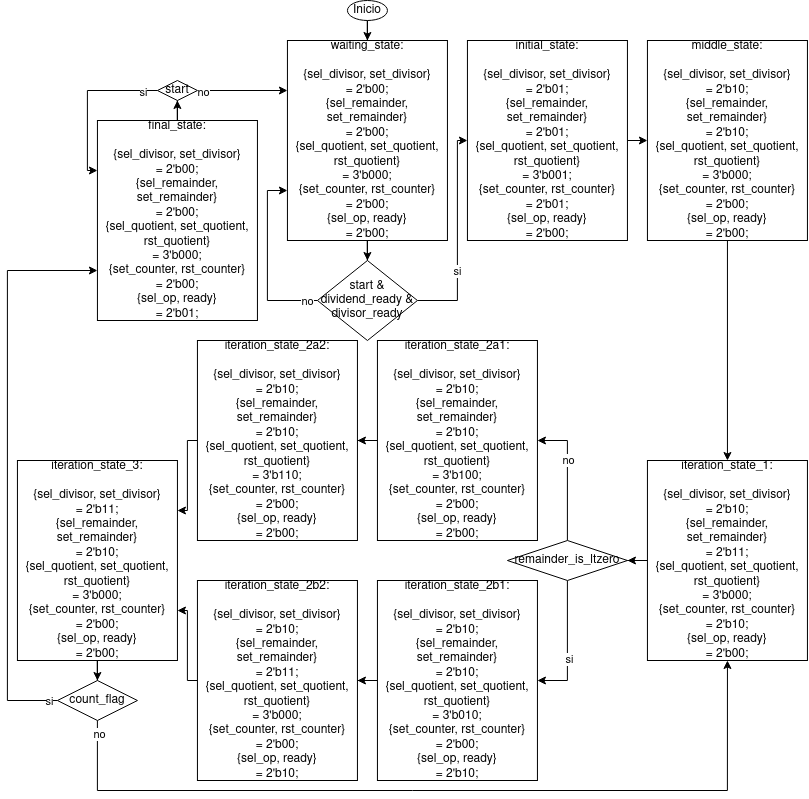

The diagram above was exported from draw.io. Its source (the exported page's mxGraphModel, read from the mxfile embedded in the PNG):
<mxGraphModel dx="18" dy="508" grid="1" gridSize="10" guides="1" tooltips="1" connect="1" arrows="1" fold="1" page="1" pageScale="1" pageWidth="850" pageHeight="1100" math="0" shadow="0">
  <root>
    <mxCell id="0" />
    <mxCell id="1" parent="0" />
    <mxCell id="ulWaZlCbddAtC6OPPF3S-1" style="edgeStyle=orthogonalEdgeStyle;rounded=0;orthogonalLoop=1;jettySize=auto;html=1;entryX=0.5;entryY=0;entryDx=0;entryDy=0;" parent="1" source="ulWaZlCbddAtC6OPPF3S-2" target="CSlCriDSMXKIPnvz5pjc-1" edge="1">
      <mxGeometry relative="1" as="geometry">
        <mxPoint x="1239.94" y="80" as="targetPoint" />
      </mxGeometry>
    </mxCell>
    <mxCell id="ulWaZlCbddAtC6OPPF3S-2" value="&lt;div align=&quot;center&quot;&gt;Inicio&lt;/div&gt;" style="ellipse;whiteSpace=wrap;html=1;align=center;" parent="1" vertex="1">
      <mxGeometry x="1219.94" y="60" width="40" height="20" as="geometry" />
    </mxCell>
    <mxCell id="CSlCriDSMXKIPnvz5pjc-3" style="edgeStyle=orthogonalEdgeStyle;rounded=0;orthogonalLoop=1;jettySize=auto;html=1;entryX=0.5;entryY=0;entryDx=0;entryDy=0;" parent="1" source="CSlCriDSMXKIPnvz5pjc-1" target="CSlCriDSMXKIPnvz5pjc-2" edge="1">
      <mxGeometry relative="1" as="geometry" />
    </mxCell>
    <mxCell id="CSlCriDSMXKIPnvz5pjc-1" value="&lt;div align=&quot;center&quot;&gt;waiting_state:&lt;/div&gt;&lt;div align=&quot;center&quot;&gt;&lt;br&gt;&lt;/div&gt;&lt;div align=&quot;center&quot;&gt;{sel_divisor, set_divisor}&lt;/div&gt;&lt;div align=&quot;center&quot;&gt;= 2'b00;&lt;br&gt;&lt;/div&gt;&lt;div align=&quot;center&quot;&gt;{sel_remainder, set_remainder}&lt;/div&gt;&lt;div align=&quot;center&quot;&gt;= 2'b00;&lt;br&gt;&lt;/div&gt;&lt;div align=&quot;center&quot;&gt;{sel_quotient, set_quotient, rst_quotient}&lt;/div&gt;&lt;div align=&quot;center&quot;&gt;= 3'b000;&lt;br&gt;&lt;/div&gt;&lt;div align=&quot;center&quot;&gt;{set_counter, rst_counter}&lt;/div&gt;&lt;div align=&quot;center&quot;&gt;= 2'b00;&lt;br&gt;&lt;/div&gt;&lt;div align=&quot;center&quot;&gt;{sel_op, ready}&lt;/div&gt;&lt;div align=&quot;center&quot;&gt;= 2'b00;&lt;br&gt;&lt;/div&gt;" style="rounded=0;whiteSpace=wrap;html=1;" parent="1" vertex="1">
      <mxGeometry x="1159.94" y="100" width="160" height="200" as="geometry" />
    </mxCell>
    <mxCell id="CSlCriDSMXKIPnvz5pjc-4" style="edgeStyle=orthogonalEdgeStyle;rounded=0;orthogonalLoop=1;jettySize=auto;html=1;entryX=0;entryY=0.75;entryDx=0;entryDy=0;" parent="1" source="CSlCriDSMXKIPnvz5pjc-2" target="CSlCriDSMXKIPnvz5pjc-1" edge="1">
      <mxGeometry relative="1" as="geometry">
        <Array as="points">
          <mxPoint x="1139.94" y="360" />
          <mxPoint x="1139.94" y="250" />
        </Array>
      </mxGeometry>
    </mxCell>
    <mxCell id="CSlCriDSMXKIPnvz5pjc-5" value="no" style="edgeLabel;html=1;align=center;verticalAlign=middle;resizable=0;points=[];" parent="CSlCriDSMXKIPnvz5pjc-4" vertex="1" connectable="0">
      <mxGeometry x="-0.8928" relative="1" as="geometry">
        <mxPoint as="offset" />
      </mxGeometry>
    </mxCell>
    <mxCell id="CSlCriDSMXKIPnvz5pjc-7" style="edgeStyle=orthogonalEdgeStyle;rounded=0;orthogonalLoop=1;jettySize=auto;html=1;entryX=0;entryY=0.5;entryDx=0;entryDy=0;" parent="1" source="CSlCriDSMXKIPnvz5pjc-2" target="CSlCriDSMXKIPnvz5pjc-6" edge="1">
      <mxGeometry relative="1" as="geometry">
        <Array as="points">
          <mxPoint x="1329.94" y="360" />
          <mxPoint x="1329.94" y="200" />
        </Array>
      </mxGeometry>
    </mxCell>
    <mxCell id="CSlCriDSMXKIPnvz5pjc-8" value="si" style="edgeLabel;html=1;align=center;verticalAlign=middle;resizable=0;points=[];" parent="CSlCriDSMXKIPnvz5pjc-7" vertex="1" connectable="0">
      <mxGeometry x="-0.3429" relative="1" as="geometry">
        <mxPoint as="offset" />
      </mxGeometry>
    </mxCell>
    <mxCell id="CSlCriDSMXKIPnvz5pjc-2" value="start &amp;amp; dividend_ready &amp;amp; divisor_ready" style="rhombus;whiteSpace=wrap;html=1;" parent="1" vertex="1">
      <mxGeometry x="1189.94" y="320" width="100" height="80" as="geometry" />
    </mxCell>
    <mxCell id="CSlCriDSMXKIPnvz5pjc-10" style="edgeStyle=orthogonalEdgeStyle;rounded=0;orthogonalLoop=1;jettySize=auto;html=1;entryX=0;entryY=0.5;entryDx=0;entryDy=0;exitX=1;exitY=0.5;exitDx=0;exitDy=0;" parent="1" source="CSlCriDSMXKIPnvz5pjc-6" target="CSlCriDSMXKIPnvz5pjc-9" edge="1">
      <mxGeometry relative="1" as="geometry" />
    </mxCell>
    <mxCell id="CSlCriDSMXKIPnvz5pjc-6" value="&lt;div align=&quot;center&quot;&gt;initial_state:&lt;/div&gt;&lt;div align=&quot;center&quot;&gt;&lt;br&gt;&lt;/div&gt;&lt;div align=&quot;center&quot;&gt;{sel_divisor, set_divisor}&lt;/div&gt;&lt;div align=&quot;center&quot;&gt;= 2'b01;&lt;br&gt;&lt;/div&gt;&lt;div align=&quot;center&quot;&gt;{sel_remainder, set_remainder}&lt;/div&gt;&lt;div align=&quot;center&quot;&gt;= 2'b01;&lt;br&gt;&lt;/div&gt;&lt;div align=&quot;center&quot;&gt;{sel_quotient, set_quotient, rst_quotient}&lt;/div&gt;&lt;div align=&quot;center&quot;&gt;= 3'b001;&lt;br&gt;&lt;/div&gt;&lt;div align=&quot;center&quot;&gt;{set_counter, rst_counter}&lt;/div&gt;&lt;div align=&quot;center&quot;&gt;= 2'b01;&lt;br&gt;&lt;/div&gt;&lt;div align=&quot;center&quot;&gt;{sel_op, ready}&lt;/div&gt;&lt;div align=&quot;center&quot;&gt;= 2'b00;&lt;br&gt;&lt;/div&gt;" style="rounded=0;whiteSpace=wrap;html=1;" parent="1" vertex="1">
      <mxGeometry x="1339.94" y="100" width="160" height="200" as="geometry" />
    </mxCell>
    <mxCell id="CSlCriDSMXKIPnvz5pjc-13" style="edgeStyle=orthogonalEdgeStyle;rounded=0;orthogonalLoop=1;jettySize=auto;html=1;entryX=0.5;entryY=0;entryDx=0;entryDy=0;" parent="1" source="CSlCriDSMXKIPnvz5pjc-9" target="CSlCriDSMXKIPnvz5pjc-11" edge="1">
      <mxGeometry relative="1" as="geometry" />
    </mxCell>
    <mxCell id="CSlCriDSMXKIPnvz5pjc-9" value="&lt;div align=&quot;center&quot;&gt;middle_state:&lt;/div&gt;&lt;div align=&quot;center&quot;&gt;&lt;br&gt;&lt;/div&gt;&lt;div align=&quot;center&quot;&gt;{sel_divisor, set_divisor}&lt;/div&gt;&lt;div align=&quot;center&quot;&gt;= 2'b10;&lt;br&gt;&lt;/div&gt;&lt;div align=&quot;center&quot;&gt;{sel_remainder, set_remainder}&lt;/div&gt;&lt;div align=&quot;center&quot;&gt;= 2'b10;&lt;br&gt;&lt;/div&gt;&lt;div align=&quot;center&quot;&gt;{sel_quotient, set_quotient, rst_quotient}&lt;/div&gt;&lt;div align=&quot;center&quot;&gt;= 3'b000;&lt;br&gt;&lt;/div&gt;&lt;div align=&quot;center&quot;&gt;{set_counter, rst_counter}&lt;/div&gt;&lt;div align=&quot;center&quot;&gt;= 2'b00;&lt;br&gt;&lt;/div&gt;&lt;div align=&quot;center&quot;&gt;{sel_op, ready}&lt;/div&gt;&lt;div align=&quot;center&quot;&gt;= 2'b00;&lt;br&gt;&lt;/div&gt;" style="rounded=0;whiteSpace=wrap;html=1;" parent="1" vertex="1">
      <mxGeometry x="1519.94" y="100" width="160" height="200" as="geometry" />
    </mxCell>
    <mxCell id="CSlCriDSMXKIPnvz5pjc-23" style="edgeStyle=orthogonalEdgeStyle;rounded=0;orthogonalLoop=1;jettySize=auto;html=1;entryX=1;entryY=0.5;entryDx=0;entryDy=0;" parent="1" source="CSlCriDSMXKIPnvz5pjc-11" target="CSlCriDSMXKIPnvz5pjc-21" edge="1">
      <mxGeometry relative="1" as="geometry" />
    </mxCell>
    <mxCell id="CSlCriDSMXKIPnvz5pjc-11" value="&lt;div align=&quot;center&quot;&gt;iteration_state_1:&lt;/div&gt;&lt;div align=&quot;center&quot;&gt;&lt;br&gt;&lt;/div&gt;&lt;div align=&quot;center&quot;&gt;{sel_divisor, set_divisor}&lt;/div&gt;&lt;div align=&quot;center&quot;&gt;= 2'b10;&lt;br&gt;&lt;/div&gt;&lt;div align=&quot;center&quot;&gt;{sel_remainder, set_remainder}&lt;/div&gt;&lt;div align=&quot;center&quot;&gt;= 2'b11;&lt;br&gt;&lt;/div&gt;&lt;div align=&quot;center&quot;&gt;{sel_quotient, set_quotient, rst_quotient}&lt;/div&gt;&lt;div align=&quot;center&quot;&gt;= 3'b000;&lt;br&gt;&lt;/div&gt;&lt;div align=&quot;center&quot;&gt;{set_counter, rst_counter}&lt;/div&gt;&lt;div align=&quot;center&quot;&gt;= 2'b10;&lt;br&gt;&lt;/div&gt;&lt;div align=&quot;center&quot;&gt;{sel_op, ready}&lt;/div&gt;&lt;div align=&quot;center&quot;&gt;= 2'b00;&lt;br&gt;&lt;/div&gt;" style="rounded=0;whiteSpace=wrap;html=1;" parent="1" vertex="1">
      <mxGeometry x="1519.94" y="520" width="160" height="200" as="geometry" />
    </mxCell>
    <mxCell id="CSlCriDSMXKIPnvz5pjc-19" style="edgeStyle=orthogonalEdgeStyle;rounded=0;orthogonalLoop=1;jettySize=auto;html=1;entryX=1;entryY=0.5;entryDx=0;entryDy=0;" parent="1" source="CSlCriDSMXKIPnvz5pjc-14" target="CSlCriDSMXKIPnvz5pjc-17" edge="1">
      <mxGeometry relative="1" as="geometry" />
    </mxCell>
    <mxCell id="CSlCriDSMXKIPnvz5pjc-14" value="&lt;div align=&quot;center&quot;&gt;iteration_state_2a1:&lt;/div&gt;&lt;div align=&quot;center&quot;&gt;&lt;br&gt;&lt;/div&gt;&lt;div align=&quot;center&quot;&gt;{sel_divisor, set_divisor}&lt;/div&gt;&lt;div align=&quot;center&quot;&gt;= 2'b10;&lt;br&gt;&lt;/div&gt;&lt;div align=&quot;center&quot;&gt;{sel_remainder, set_remainder}&lt;/div&gt;&lt;div align=&quot;center&quot;&gt;= 2'b10;&lt;br&gt;&lt;/div&gt;&lt;div align=&quot;center&quot;&gt;{sel_quotient, set_quotient, rst_quotient}&lt;/div&gt;&lt;div align=&quot;center&quot;&gt;= 3'b100;&lt;br&gt;&lt;/div&gt;&lt;div align=&quot;center&quot;&gt;{set_counter, rst_counter}&lt;/div&gt;&lt;div align=&quot;center&quot;&gt;= 2'b00;&lt;br&gt;&lt;/div&gt;&lt;div align=&quot;center&quot;&gt;{sel_op, ready}&lt;/div&gt;&lt;div align=&quot;center&quot;&gt;= 2'b00;&lt;br&gt;&lt;/div&gt;" style="rounded=0;whiteSpace=wrap;html=1;" parent="1" vertex="1">
      <mxGeometry x="1249.94" y="400" width="160" height="200" as="geometry" />
    </mxCell>
    <mxCell id="CSlCriDSMXKIPnvz5pjc-20" style="edgeStyle=orthogonalEdgeStyle;rounded=0;orthogonalLoop=1;jettySize=auto;html=1;entryX=1;entryY=0.5;entryDx=0;entryDy=0;" parent="1" source="CSlCriDSMXKIPnvz5pjc-16" target="CSlCriDSMXKIPnvz5pjc-18" edge="1">
      <mxGeometry relative="1" as="geometry" />
    </mxCell>
    <mxCell id="CSlCriDSMXKIPnvz5pjc-16" value="&lt;div align=&quot;center&quot;&gt;iteration_state_2b1:&lt;/div&gt;&lt;div align=&quot;center&quot;&gt;&lt;br&gt;&lt;/div&gt;&lt;div align=&quot;center&quot;&gt;{sel_divisor, set_divisor}&lt;/div&gt;&lt;div align=&quot;center&quot;&gt;= 2'b10;&lt;br&gt;&lt;/div&gt;&lt;div align=&quot;center&quot;&gt;{sel_remainder, set_remainder}&lt;/div&gt;&lt;div align=&quot;center&quot;&gt;= 2'b10;&lt;br&gt;&lt;/div&gt;&lt;div align=&quot;center&quot;&gt;{sel_quotient, set_quotient, rst_quotient}&lt;/div&gt;&lt;div align=&quot;center&quot;&gt;= 3'b010;&lt;br&gt;&lt;/div&gt;&lt;div align=&quot;center&quot;&gt;{set_counter, rst_counter}&lt;/div&gt;&lt;div align=&quot;center&quot;&gt;= 2'b00;&lt;br&gt;&lt;/div&gt;&lt;div align=&quot;center&quot;&gt;{sel_op, ready}&lt;/div&gt;&lt;div align=&quot;center&quot;&gt;= 2'b10;&lt;br&gt;&lt;/div&gt;" style="rounded=0;whiteSpace=wrap;html=1;" parent="1" vertex="1">
      <mxGeometry x="1249.94" y="640" width="160" height="200" as="geometry" />
    </mxCell>
    <mxCell id="CSlCriDSMXKIPnvz5pjc-29" style="edgeStyle=orthogonalEdgeStyle;rounded=0;orthogonalLoop=1;jettySize=auto;html=1;entryX=1;entryY=0.25;entryDx=0;entryDy=0;" parent="1" source="CSlCriDSMXKIPnvz5pjc-17" target="CSlCriDSMXKIPnvz5pjc-28" edge="1">
      <mxGeometry relative="1" as="geometry">
        <Array as="points">
          <mxPoint x="1059.94" y="500" />
          <mxPoint x="1059.94" y="570" />
        </Array>
      </mxGeometry>
    </mxCell>
    <mxCell id="CSlCriDSMXKIPnvz5pjc-17" value="&lt;div align=&quot;center&quot;&gt;iteration_state_2a2:&lt;/div&gt;&lt;div align=&quot;center&quot;&gt;&lt;br&gt;&lt;/div&gt;&lt;div align=&quot;center&quot;&gt;{sel_divisor, set_divisor}&lt;/div&gt;&lt;div align=&quot;center&quot;&gt;= 2'b10;&lt;br&gt;&lt;/div&gt;&lt;div align=&quot;center&quot;&gt;{sel_remainder, set_remainder}&lt;/div&gt;&lt;div align=&quot;center&quot;&gt;= 2'b10;&lt;br&gt;&lt;/div&gt;&lt;div align=&quot;center&quot;&gt;{sel_quotient, set_quotient, rst_quotient}&lt;/div&gt;&lt;div align=&quot;center&quot;&gt;= 3'b110;&lt;br&gt;&lt;/div&gt;&lt;div align=&quot;center&quot;&gt;{set_counter, rst_counter}&lt;/div&gt;&lt;div align=&quot;center&quot;&gt;= 2'b00;&lt;br&gt;&lt;/div&gt;&lt;div align=&quot;center&quot;&gt;{sel_op, ready}&lt;/div&gt;&lt;div align=&quot;center&quot;&gt;= 2'b00;&lt;br&gt;&lt;/div&gt;" style="rounded=0;whiteSpace=wrap;html=1;" parent="1" vertex="1">
      <mxGeometry x="1069.94" y="400" width="160" height="200" as="geometry" />
    </mxCell>
    <mxCell id="CSlCriDSMXKIPnvz5pjc-30" style="edgeStyle=orthogonalEdgeStyle;rounded=0;orthogonalLoop=1;jettySize=auto;html=1;entryX=1;entryY=0.75;entryDx=0;entryDy=0;" parent="1" source="CSlCriDSMXKIPnvz5pjc-18" target="CSlCriDSMXKIPnvz5pjc-28" edge="1">
      <mxGeometry relative="1" as="geometry">
        <Array as="points">
          <mxPoint x="1059.94" y="740" />
          <mxPoint x="1059.94" y="670" />
        </Array>
      </mxGeometry>
    </mxCell>
    <mxCell id="CSlCriDSMXKIPnvz5pjc-18" value="&lt;div align=&quot;center&quot;&gt;iteration_state_2b2:&lt;/div&gt;&lt;div align=&quot;center&quot;&gt;&lt;br&gt;&lt;/div&gt;&lt;div align=&quot;center&quot;&gt;{sel_divisor, set_divisor}&lt;/div&gt;&lt;div align=&quot;center&quot;&gt;= 2'b10;&lt;br&gt;&lt;/div&gt;&lt;div align=&quot;center&quot;&gt;{sel_remainder, set_remainder}&lt;/div&gt;&lt;div align=&quot;center&quot;&gt;= 2'b11;&lt;br&gt;&lt;/div&gt;&lt;div align=&quot;center&quot;&gt;{sel_quotient, set_quotient, rst_quotient}&lt;/div&gt;&lt;div align=&quot;center&quot;&gt;= 3'b000;&lt;br&gt;&lt;/div&gt;&lt;div align=&quot;center&quot;&gt;{set_counter, rst_counter}&lt;/div&gt;&lt;div align=&quot;center&quot;&gt;= 2'b00;&lt;br&gt;&lt;/div&gt;&lt;div align=&quot;center&quot;&gt;{sel_op, ready}&lt;/div&gt;&lt;div align=&quot;center&quot;&gt;= 2'b10;&lt;br&gt;&lt;/div&gt;" style="rounded=0;whiteSpace=wrap;html=1;" parent="1" vertex="1">
      <mxGeometry x="1069.94" y="640" width="160" height="200" as="geometry" />
    </mxCell>
    <mxCell id="CSlCriDSMXKIPnvz5pjc-24" style="edgeStyle=orthogonalEdgeStyle;rounded=0;orthogonalLoop=1;jettySize=auto;html=1;entryX=1;entryY=0.5;entryDx=0;entryDy=0;" parent="1" source="CSlCriDSMXKIPnvz5pjc-21" target="CSlCriDSMXKIPnvz5pjc-14" edge="1">
      <mxGeometry relative="1" as="geometry" />
    </mxCell>
    <mxCell id="CSlCriDSMXKIPnvz5pjc-26" value="no" style="edgeLabel;html=1;align=center;verticalAlign=middle;resizable=0;points=[];" parent="CSlCriDSMXKIPnvz5pjc-24" vertex="1" connectable="0">
      <mxGeometry x="0.2522" y="-1" relative="1" as="geometry">
        <mxPoint as="offset" />
      </mxGeometry>
    </mxCell>
    <mxCell id="CSlCriDSMXKIPnvz5pjc-25" style="edgeStyle=orthogonalEdgeStyle;rounded=0;orthogonalLoop=1;jettySize=auto;html=1;entryX=1;entryY=0.5;entryDx=0;entryDy=0;" parent="1" source="CSlCriDSMXKIPnvz5pjc-21" target="CSlCriDSMXKIPnvz5pjc-16" edge="1">
      <mxGeometry relative="1" as="geometry" />
    </mxCell>
    <mxCell id="CSlCriDSMXKIPnvz5pjc-27" value="si" style="edgeLabel;html=1;align=center;verticalAlign=middle;resizable=0;points=[];" parent="CSlCriDSMXKIPnvz5pjc-25" vertex="1" connectable="0">
      <mxGeometry x="0.2499" y="2" relative="1" as="geometry">
        <mxPoint y="-2" as="offset" />
      </mxGeometry>
    </mxCell>
    <mxCell id="CSlCriDSMXKIPnvz5pjc-21" value="remainder_is_ltzero" style="rhombus;whiteSpace=wrap;html=1;" parent="1" vertex="1">
      <mxGeometry x="1379.94" y="600" width="120" height="40" as="geometry" />
    </mxCell>
    <mxCell id="CSlCriDSMXKIPnvz5pjc-32" style="edgeStyle=orthogonalEdgeStyle;rounded=0;orthogonalLoop=1;jettySize=auto;html=1;entryX=0.5;entryY=0;entryDx=0;entryDy=0;" parent="1" source="CSlCriDSMXKIPnvz5pjc-28" target="CSlCriDSMXKIPnvz5pjc-31" edge="1">
      <mxGeometry relative="1" as="geometry" />
    </mxCell>
    <mxCell id="CSlCriDSMXKIPnvz5pjc-28" value="&lt;div align=&quot;center&quot;&gt;iteration_state_3:&lt;/div&gt;&lt;div align=&quot;center&quot;&gt;&lt;br&gt;&lt;/div&gt;&lt;div align=&quot;center&quot;&gt;{sel_divisor, set_divisor}&lt;/div&gt;&lt;div align=&quot;center&quot;&gt;= 2'b11;&lt;br&gt;&lt;/div&gt;&lt;div align=&quot;center&quot;&gt;{sel_remainder, set_remainder}&lt;/div&gt;&lt;div align=&quot;center&quot;&gt;= 2'b10;&lt;br&gt;&lt;/div&gt;&lt;div align=&quot;center&quot;&gt;{sel_quotient, set_quotient, rst_quotient}&lt;/div&gt;&lt;div align=&quot;center&quot;&gt;= 3'b000;&lt;br&gt;&lt;/div&gt;&lt;div align=&quot;center&quot;&gt;{set_counter, rst_counter}&lt;/div&gt;&lt;div align=&quot;center&quot;&gt;= 2'b00;&lt;br&gt;&lt;/div&gt;&lt;div align=&quot;center&quot;&gt;{sel_op, ready}&lt;/div&gt;&lt;div align=&quot;center&quot;&gt;= 2'b00;&lt;br&gt;&lt;/div&gt;" style="rounded=0;whiteSpace=wrap;html=1;" parent="1" vertex="1">
      <mxGeometry x="889.94" y="520" width="160" height="200" as="geometry" />
    </mxCell>
    <mxCell id="CSlCriDSMXKIPnvz5pjc-33" style="edgeStyle=orthogonalEdgeStyle;rounded=0;orthogonalLoop=1;jettySize=auto;html=1;entryX=0.5;entryY=1;entryDx=0;entryDy=0;" parent="1" source="CSlCriDSMXKIPnvz5pjc-31" target="CSlCriDSMXKIPnvz5pjc-11" edge="1">
      <mxGeometry relative="1" as="geometry">
        <Array as="points">
          <mxPoint x="969.94" y="850" />
          <mxPoint x="1599.94" y="850" />
        </Array>
      </mxGeometry>
    </mxCell>
    <mxCell id="CSlCriDSMXKIPnvz5pjc-35" value="no" style="edgeLabel;html=1;align=center;verticalAlign=middle;resizable=0;points=[];" parent="CSlCriDSMXKIPnvz5pjc-33" vertex="1" connectable="0">
      <mxGeometry x="-0.9667" y="2" relative="1" as="geometry">
        <mxPoint as="offset" />
      </mxGeometry>
    </mxCell>
    <mxCell id="CSlCriDSMXKIPnvz5pjc-34" style="edgeStyle=orthogonalEdgeStyle;rounded=0;orthogonalLoop=1;jettySize=auto;html=1;entryX=0;entryY=0.75;entryDx=0;entryDy=0;exitX=0;exitY=0.5;exitDx=0;exitDy=0;" parent="1" source="CSlCriDSMXKIPnvz5pjc-31" target="CSlCriDSMXKIPnvz5pjc-37" edge="1">
      <mxGeometry relative="1" as="geometry">
        <mxPoint x="1049.94" y="166.66666666666666" as="targetPoint" />
        <Array as="points">
          <mxPoint x="879.94" y="760" />
          <mxPoint x="879.94" y="330" />
        </Array>
      </mxGeometry>
    </mxCell>
    <mxCell id="CSlCriDSMXKIPnvz5pjc-36" value="si" style="edgeLabel;html=1;align=center;verticalAlign=middle;resizable=0;points=[];" parent="CSlCriDSMXKIPnvz5pjc-34" vertex="1" connectable="0">
      <mxGeometry x="-0.9703" relative="1" as="geometry">
        <mxPoint as="offset" />
      </mxGeometry>
    </mxCell>
    <mxCell id="CSlCriDSMXKIPnvz5pjc-31" value="count_flag" style="rhombus;whiteSpace=wrap;html=1;" parent="1" vertex="1">
      <mxGeometry x="929.94" y="740" width="80" height="40" as="geometry" />
    </mxCell>
    <mxCell id="CSlCriDSMXKIPnvz5pjc-37" value="&lt;div align=&quot;center&quot;&gt;final_state:&lt;/div&gt;&lt;div align=&quot;center&quot;&gt;&lt;br&gt;&lt;/div&gt;&lt;div align=&quot;center&quot;&gt;{sel_divisor, set_divisor}&lt;/div&gt;&lt;div align=&quot;center&quot;&gt;= 2'b00;&lt;br&gt;&lt;/div&gt;&lt;div align=&quot;center&quot;&gt;{sel_remainder, set_remainder}&lt;/div&gt;&lt;div align=&quot;center&quot;&gt;= 2'b00;&lt;br&gt;&lt;/div&gt;&lt;div align=&quot;center&quot;&gt;{sel_quotient, set_quotient, rst_quotient}&lt;/div&gt;&lt;div align=&quot;center&quot;&gt;= 3'b000;&lt;br&gt;&lt;/div&gt;&lt;div align=&quot;center&quot;&gt;{set_counter, rst_counter}&lt;/div&gt;&lt;div align=&quot;center&quot;&gt;= 2'b00;&lt;br&gt;&lt;/div&gt;&lt;div align=&quot;center&quot;&gt;{sel_op, ready}&lt;/div&gt;&lt;div align=&quot;center&quot;&gt;= 2'b01;&lt;br&gt;&lt;/div&gt;" style="rounded=0;whiteSpace=wrap;html=1;" parent="1" vertex="1">
      <mxGeometry x="969.94" y="180" width="160" height="200" as="geometry" />
    </mxCell>
    <mxCell id="CSlCriDSMXKIPnvz5pjc-39" style="edgeStyle=orthogonalEdgeStyle;rounded=0;orthogonalLoop=1;jettySize=auto;html=1;entryX=0;entryY=0.25;entryDx=0;entryDy=0;" parent="1" source="CSlCriDSMXKIPnvz5pjc-38" target="CSlCriDSMXKIPnvz5pjc-1" edge="1">
      <mxGeometry relative="1" as="geometry" />
    </mxCell>
    <mxCell id="CSlCriDSMXKIPnvz5pjc-42" value="no" style="edgeLabel;html=1;align=center;verticalAlign=middle;resizable=0;points=[];" parent="CSlCriDSMXKIPnvz5pjc-39" vertex="1" connectable="0">
      <mxGeometry x="-0.8557" y="-1" relative="1" as="geometry">
        <mxPoint as="offset" />
      </mxGeometry>
    </mxCell>
    <mxCell id="CSlCriDSMXKIPnvz5pjc-40" style="edgeStyle=orthogonalEdgeStyle;rounded=0;orthogonalLoop=1;jettySize=auto;html=1;entryX=0;entryY=0.25;entryDx=0;entryDy=0;" parent="1" source="CSlCriDSMXKIPnvz5pjc-38" target="CSlCriDSMXKIPnvz5pjc-37" edge="1">
      <mxGeometry relative="1" as="geometry">
        <Array as="points">
          <mxPoint x="959.94" y="150" />
          <mxPoint x="959.94" y="230" />
        </Array>
      </mxGeometry>
    </mxCell>
    <mxCell id="CSlCriDSMXKIPnvz5pjc-43" value="si" style="edgeLabel;html=1;align=center;verticalAlign=middle;resizable=0;points=[];" parent="CSlCriDSMXKIPnvz5pjc-40" vertex="1" connectable="0">
      <mxGeometry x="-0.8198" y="1" relative="1" as="geometry">
        <mxPoint as="offset" />
      </mxGeometry>
    </mxCell>
    <mxCell id="CSlCriDSMXKIPnvz5pjc-41" style="edgeStyle=orthogonalEdgeStyle;rounded=0;orthogonalLoop=1;jettySize=auto;html=1;exitX=0.5;exitY=0;exitDx=0;exitDy=0;" parent="1" source="CSlCriDSMXKIPnvz5pjc-37" target="CSlCriDSMXKIPnvz5pjc-38" edge="1">
      <mxGeometry relative="1" as="geometry" />
    </mxCell>
    <mxCell id="CSlCriDSMXKIPnvz5pjc-38" value="start" style="rhombus;whiteSpace=wrap;html=1;" parent="1" vertex="1">
      <mxGeometry x="1029.94" y="140" width="40" height="20" as="geometry" />
    </mxCell>
  </root>
</mxGraphModel>